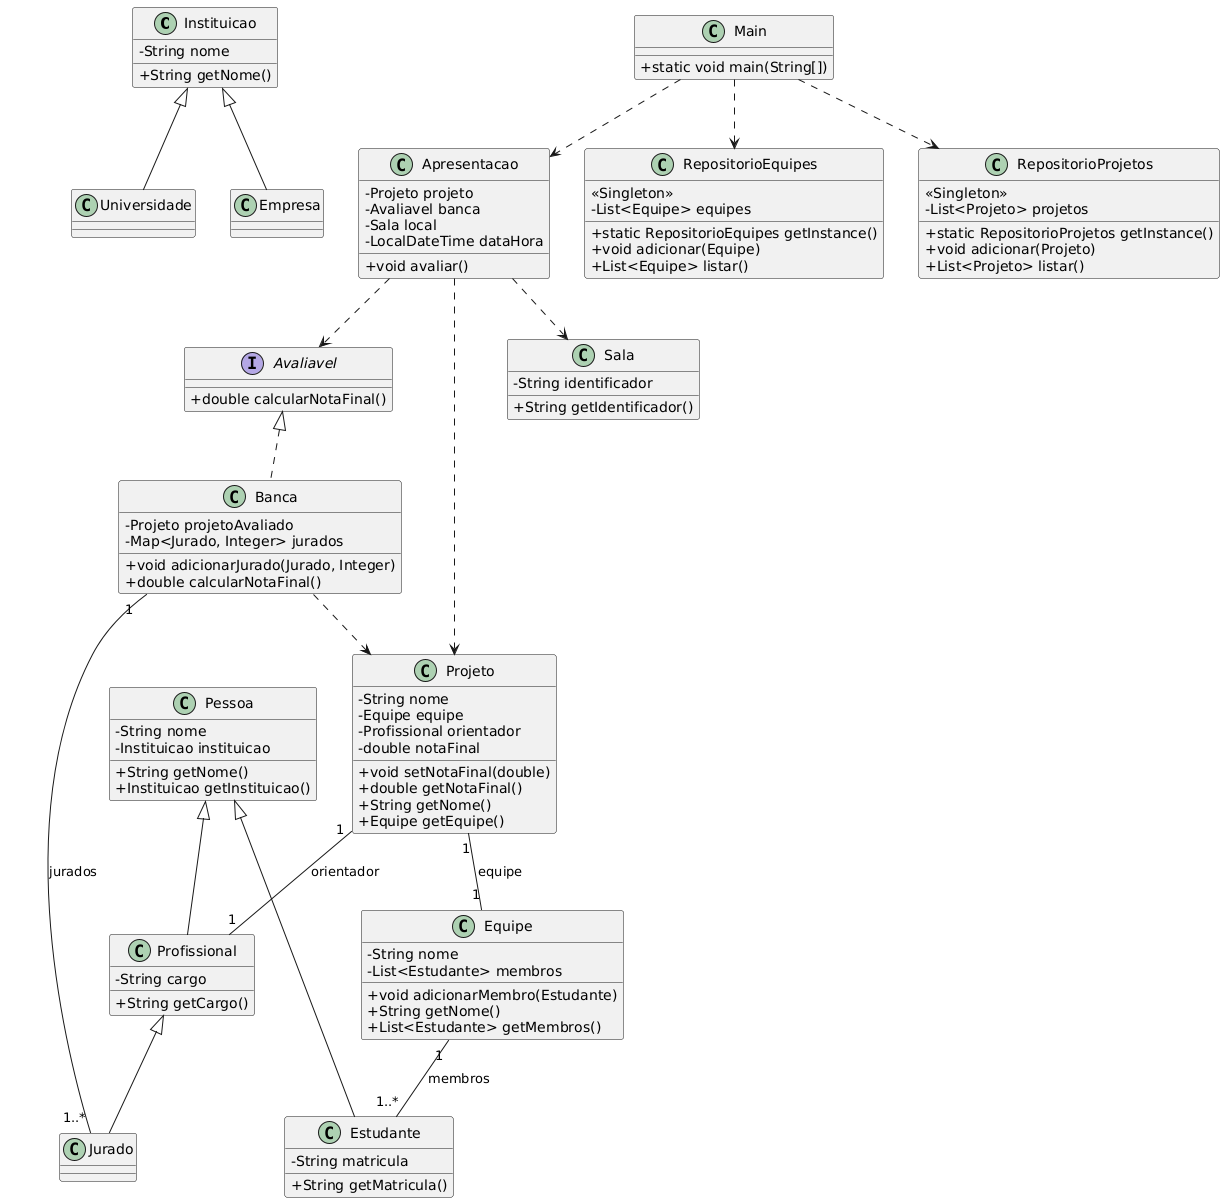

The diagram above was rendered by PlantUML. Its source (embedded in the PNG):
@startuml
skinparam classAttributeIconSize 0

class Instituicao {
    -String nome
    +String getNome()
}

class Universidade
class Empresa
Instituicao <|-- Universidade
Instituicao <|-- Empresa

class Pessoa {
    -String nome
    -Instituicao instituicao
    +String getNome()
    +Instituicao getInstituicao()
}
Pessoa <|-- Profissional
Pessoa <|-- Estudante

class Estudante {
    -String matricula
    +String getMatricula()
}

class Profissional {
    -String cargo
    +String getCargo()
}
Profissional <|-- Jurado

class Jurado

class Equipe {
    -String nome
    -List<Estudante> membros
    +void adicionarMembro(Estudante)
    +String getNome()
    +List<Estudante> getMembros()
}
Equipe "1" -- "1..*" Estudante : membros

class Projeto {
    -String nome
    -Equipe equipe
    -Profissional orientador
    -double notaFinal
    +void setNotaFinal(double)
    +double getNotaFinal()
    +String getNome()
    +Equipe getEquipe()
}
Projeto "1" -- "1" Equipe : equipe
Projeto "1" -- "1" Profissional : orientador

class Sala {
    -String identificador
    +String getIdentificador()
}

class Apresentacao {
    -Projeto projeto
    -Avaliavel banca
    -Sala local
    -LocalDateTime dataHora
    +void avaliar()
}
Apresentacao ..> Projeto
Apresentacao ..> Sala
Apresentacao ..> Avaliavel

class Banca {
    -Projeto projetoAvaliado
    -Map<Jurado, Integer> jurados
    +void adicionarJurado(Jurado, Integer)
    +double calcularNotaFinal()
}
Banca ..> Projeto
Banca "1" -- "1..*" Jurado : jurados

interface Avaliavel {
    +double calcularNotaFinal()
}
Avaliavel <|.. Banca

class RepositorioEquipes {
    <<Singleton>>
    -List<Equipe> equipes
    +static RepositorioEquipes getInstance()
    +void adicionar(Equipe)
    +List<Equipe> listar()
}

class RepositorioProjetos {
    <<Singleton>>
    -List<Projeto> projetos
    +static RepositorioProjetos getInstance()
    +void adicionar(Projeto)
    +List<Projeto> listar()
}

class Main {
    +static void main(String[])
}
Main ..> RepositorioEquipes
Main ..> RepositorioProjetos
Main ..> Apresentacao
@enduml